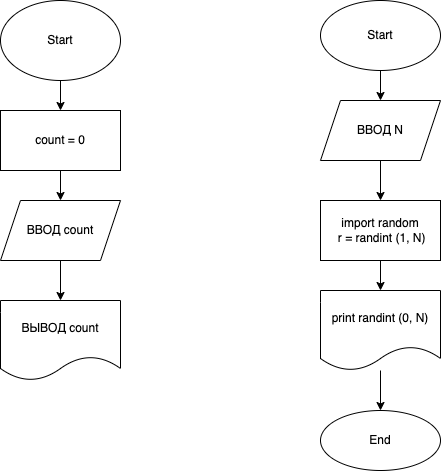

The diagram above was exported from draw.io. Its source (the exported page's mxGraphModel, read from the mxfile embedded in the PNG):
<mxGraphModel dx="642" dy="418" grid="1" gridSize="10" guides="1" tooltips="1" connect="1" arrows="1" fold="1" page="1" pageScale="1" pageWidth="827" pageHeight="1169" math="0" shadow="0">
  <root>
    <mxCell id="0" />
    <mxCell id="1" parent="0" />
    <mxCell id="4" value="" style="edgeStyle=none;html=1;" edge="1" parent="1" source="2" target="3">
      <mxGeometry relative="1" as="geometry" />
    </mxCell>
    <mxCell id="2" value="Start" style="ellipse;whiteSpace=wrap;html=1;" vertex="1" parent="1">
      <mxGeometry x="200" y="10" width="120" height="80" as="geometry" />
    </mxCell>
    <mxCell id="6" value="" style="edgeStyle=none;html=1;" edge="1" parent="1" source="3" target="5">
      <mxGeometry relative="1" as="geometry" />
    </mxCell>
    <mxCell id="3" value="count = 0" style="whiteSpace=wrap;html=1;" vertex="1" parent="1">
      <mxGeometry x="200" y="120" width="120" height="60" as="geometry" />
    </mxCell>
    <mxCell id="8" value="" style="edgeStyle=none;html=1;" edge="1" parent="1" source="5" target="7">
      <mxGeometry relative="1" as="geometry" />
    </mxCell>
    <mxCell id="5" value="ВВОД count" style="shape=parallelogram;perimeter=parallelogramPerimeter;whiteSpace=wrap;html=1;fixedSize=1;" vertex="1" parent="1">
      <mxGeometry x="200" y="210" width="120" height="60" as="geometry" />
    </mxCell>
    <mxCell id="7" value="ВЫВОД count" style="shape=document;whiteSpace=wrap;html=1;boundedLbl=1;" vertex="1" parent="1">
      <mxGeometry x="200" y="310" width="120" height="80" as="geometry" />
    </mxCell>
    <mxCell id="11" style="edgeStyle=none;html=1;entryX=0.5;entryY=0;entryDx=0;entryDy=0;" edge="1" parent="1" source="9" target="10">
      <mxGeometry relative="1" as="geometry" />
    </mxCell>
    <mxCell id="9" value="Start" style="ellipse;whiteSpace=wrap;html=1;" vertex="1" parent="1">
      <mxGeometry x="520" y="10" width="120" height="70" as="geometry" />
    </mxCell>
    <mxCell id="13" value="" style="edgeStyle=none;html=1;" edge="1" parent="1" source="10" target="12">
      <mxGeometry relative="1" as="geometry" />
    </mxCell>
    <mxCell id="10" value="ВВОД N" style="shape=parallelogram;perimeter=parallelogramPerimeter;whiteSpace=wrap;html=1;fixedSize=1;" vertex="1" parent="1">
      <mxGeometry x="520" y="110" width="120" height="60" as="geometry" />
    </mxCell>
    <mxCell id="15" value="" style="edgeStyle=none;html=1;" edge="1" parent="1" source="12" target="14">
      <mxGeometry relative="1" as="geometry" />
    </mxCell>
    <mxCell id="12" value="import random&lt;br&gt;&amp;nbsp;r = randint (1, N)" style="whiteSpace=wrap;html=1;" vertex="1" parent="1">
      <mxGeometry x="520" y="210" width="120" height="60" as="geometry" />
    </mxCell>
    <mxCell id="17" value="" style="edgeStyle=none;html=1;" edge="1" parent="1" source="14" target="16">
      <mxGeometry relative="1" as="geometry" />
    </mxCell>
    <mxCell id="14" value="print randint (0, N)" style="shape=document;whiteSpace=wrap;html=1;boundedLbl=1;" vertex="1" parent="1">
      <mxGeometry x="520" y="300" width="120" height="80" as="geometry" />
    </mxCell>
    <mxCell id="16" value="End" style="ellipse;whiteSpace=wrap;html=1;" vertex="1" parent="1">
      <mxGeometry x="520" y="420" width="120" height="60" as="geometry" />
    </mxCell>
  </root>
</mxGraphModel>